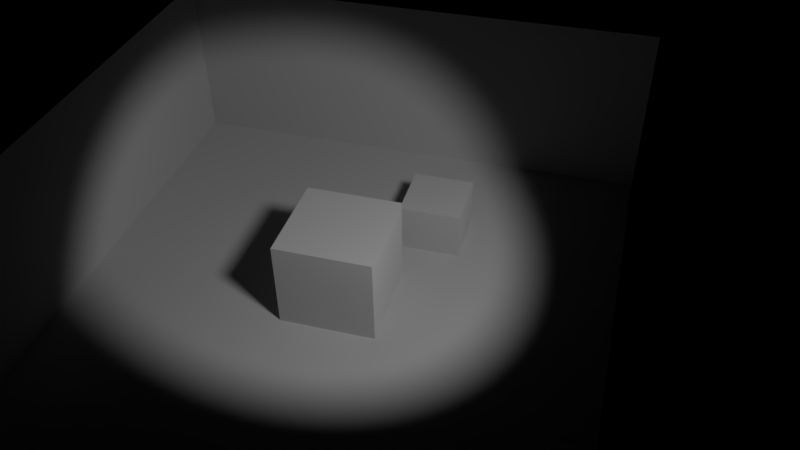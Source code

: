 # Source: bakingTest.blend  (saved by Blender 2.77.0; exported with 4.5.12 LTS)
import bpy
from mathutils import Matrix  # noqa: F401  (used for matrix-valued properties, if any)

bpy.ops.wm.read_factory_settings(use_empty=True)
scene = bpy.context.scene
scene.name = 'Scene'

# ---- collections
col_collection_1 = bpy.data.collections.new('Collection 1'); scene.collection.children.link(col_collection_1)

# ---- images (referenced by path relative to the original .blend; pixels are not part of the script)
import os
ASSET_DIR = os.environ.get("B2B_ASSET_DIR", "")  # directory of the original .blend (textures are referenced by path, not embedded)
HERE = os.path.dirname(os.path.abspath(__file__))  # packed textures are extracted next to this script under _unpacked/

def load_image(name, relpath, width, height, colorspace="sRGB"):
    """Load a texture the original file referenced (path relative to the .blend, or extracted next to this script)."""
    p = next((c for c in (os.path.join(HERE, relpath), os.path.join(ASSET_DIR, relpath)) if relpath and os.path.exists(c)), "")
    if p:
        img = bpy.data.images.load(p, check_existing=True)
        img.name = name
    else:  # same state as the original file: an image datablock whose file is absent (Cycles renders it pink)
        img = bpy.data.images.new(name, width, height)
        img.source = "FILE"
        img.filepath = "//" + (relpath or name)
    img.colorspace_settings.name = colorspace
    return img
img_untitled = load_image('Untitled', 'cyclesBakeTest.png', 1024, 1024, 'sRGB')

# ---- materials (node trees are filled in below, after node groups)
mat_material = bpy.data.materials.new('Material')
mat_material.alpha_threshold = 0.0
mat_material.roughness = 0.5

# ---- material node trees
mat_material.use_nodes = True; mat_material.node_tree.nodes.clear()
_N = mat_material.node_tree.nodes; _L = mat_material.node_tree.links
n0 = _N.new('ShaderNodeOutputMaterial'); n0.name = 'Material Output'; n0.location = (300, 300)
n1 = _N.new('ShaderNodeBsdfDiffuse'); n1.name = 'Diffuse BSDF'; n1.location = (-36, 335)
n1.inputs[1].default_value = 1.0
n2 = _N.new('ShaderNodeTexImage'); n2.name = 'Image Texture'; n2.location = (274, 107)
n2.width = 140
n2.image = img_untitled
_L.new(n1.outputs[0], n0.inputs[0])
n0.is_active_output = True

# ---- world
world_world = bpy.data.worlds.new('World'); scene.world = world_world
world_world.color = (0.0, 0.0, 0.0)
world_world.use_sun_shadow = False
world_world.sun_shadow_jitter_overblur = 0.0
world_world.cycles.sampling_method = 'MANUAL'

# ---- cameras
cam_camera = bpy.data.cameras.new('Camera')
cam_camera.clip_end = 100.0
cam_camera.lens = 35.0
cam_camera.sensor_width = 32.0
cam_camera.sensor_height = 18.0
cam_camera.display_size = 2.0
cam_camera.dof.focus_distance = 0.0

# ---- lights
light_spot = bpy.data.lights.new('Spot', 'SPOT')
light_spot.transmission_factor = 0.0
light_spot.energy = 100.0
light_spot.shadow_buffer_clip_start = 0.5
light_spot.shadow_soft_size = 0.238
light_spot.shadow_maximum_resolution = 0.006
light_spot.use_absolute_resolution = True
light_spot.cycles.max_bounces = 40

# ---- meshes
me_plane = bpy.data.meshes.new('Plane')
me_plane.from_pydata([(-1.952, -1.952, 0.0), (1.952, -1.952, 0.0), (-1.952, 1.952, 0.0), (1.952, 1.952, 0.0), (-0.3571, -0.3571, -0.04051), (-0.3571, -0.3571, 0.6737), (-0.3571, 0.3571, -0.04051), (-0.3571, 0.3571, 0.6737), (0.3571, -0.3571, -0.04051), (0.3571, -0.3571, 0.6737), (0.3571, 0.3571, -0.04051), (0.3571, 0.3571, 0.6737), (0.2503, 0.6615, -0.1), (0.2503, 0.6615, 0.373), (0.2503, 1.135, -0.1), (0.2503, 1.135, 0.373), (0.7234, 0.6615, -0.1), (0.7234, 0.6615, 0.373), (0.7234, 1.135, -0.1), (0.7234, 1.135, 0.373), (-1.952, -1.952, 1.393), (-1.952, 1.952, 1.393), (1.952, 1.952, 1.393), (-2.104, 2.047, -0.3374), (-2.104, -1.857, -0.3374), (1.8, -1.857, -0.3374), (1.8, 2.047, -0.3374), (-2.104, 2.047, 1.055), (-2.104, -1.857, 1.055), (1.8, 2.047, 1.055)], [], [(0, 1, 3, 2), (5, 7, 6, 4), (7, 11, 10, 6), (11, 9, 8, 10), (9, 5, 4, 8), (13, 15, 14, 12), (9, 11, 7, 5), (15, 19, 18, 14), (19, 17, 16, 18), (17, 13, 12, 16), (17, 19, 15, 13), (2, 3, 22, 21), (0, 2, 21, 20), (24, 23, 26, 25), (23, 27, 29, 26), (24, 28, 27, 23), (1, 25, 26, 3), (3, 26, 29, 22), (22, 29, 27, 21), (0, 24, 25, 1), (20, 28, 24, 0), (21, 27, 28, 20)])
_uv = me_plane.uv_layers.new(name='UVMap')
_uv.uv.foreach_set('vector', [0.4396, 0.4396, 0.4396, 0.003352, 0.003352, 0.003352, 0.003352, 0.4396, 0.348, 0.969, 0.348, 0.8892, 0.4274, 0.8892, 0.4274, 0.969, 0.1759, 0.8892, 0.2552, 0.8897, 0.2552, 0.9693, 0.1759, 0.9689, 0.2619, 0.969, 0.2619, 0.8892, 0.3413, 0.8892, 0.3413, 0.969, 0.1692, 0.9689, 0.08986, 0.9693, 0.08986, 0.8897, 0.1692, 0.8892, 0.8933, 0.7075, 0.8933, 0.6546, 0.9459, 0.6546, 0.9459, 0.7075, 0.003352, 0.8892, 0.08315, 0.8892, 0.08315, 0.969, 0.003352, 0.969, 0.9458, 0.6479, 0.8933, 0.6476, 0.8933, 0.5948, 0.9458, 0.5951, 0.9459, 0.7142, 0.9459, 0.767, 0.8933, 0.767, 0.8933, 0.7142, 0.9458, 0.5878, 0.8933, 0.5881, 0.8933, 0.5353, 0.9458, 0.535, 0.9462, 0.4754, 0.9462, 0.5283, 0.8933, 0.5283, 0.8933, 0.4754, 0.9966, 0.437, 0.9966, 0.003352, 0.8413, 0.004307, 0.8413, 0.4379, 0.601, 0.8986, 0.601, 0.4624, 0.4463, 0.4624, 0.4463, 0.8986, 0.003352, 0.4463, 0.003352, 0.8825, 0.4396, 0.8825, 0.4396, 0.4463, 0.6399, 0.004307, 0.4845, 0.003352, 0.4845, 0.437, 0.6399, 0.4379, 0.8406, 0.486, 0.6859, 0.486, 0.6859, 0.9223, 0.8406, 0.9223, 0.8866, 0.4754, 0.8473, 0.486, 0.8473, 0.9223, 0.8866, 0.9117, 0.6016, 0.4557, 0.6399, 0.4379, 0.4845, 0.437, 0.4463, 0.4548, 0.4463, 0.4548, 0.4845, 0.437, 0.4845, 0.003352, 0.4463, 0.02116, 0.6886, 0.06045, 0.6466, 0.05656, 0.7926, 0.4648, 0.8346, 0.4687, 0.8346, 0.007244, 0.7926, 0.003352, 0.6466, 0.05656, 0.6886, 0.06045, 0.6466, 0.9117, 0.6859, 0.9223, 0.6859, 0.486, 0.6466, 0.4754])
me_plane.materials.append(mat_material)
me_plane.use_remesh_preserve_volume = False
me_plane.use_remesh_preserve_attributes = False
me_plane.use_mirror_vertex_groups = False
me_plane.update()

# ---- objects
ob_camera = bpy.data.objects.new('Camera', cam_camera)
ob_spot = bpy.data.objects.new('Spot', light_spot)
ob_plane = bpy.data.objects.new('Plane', me_plane)

# ---- transforms, parenting, visibility, modifiers, constraints
ob_camera.location = (1.743, -4.408, 4.476)
ob_camera.rotation_euler = (0.8917, 0.01102, 0.2769)
ob_camera.lineart.crease_threshold = 0.0
ob_spot.location = (1.827, -1.519, 3.078)
ob_spot.rotation_euler = (0.7291, 0.3074, 0.4804)
ob_spot.lineart.crease_threshold = 0.0
ob_plane.location = (0.0, 0.0, 0.0)
ob_plane.lineart.crease_threshold = 0.0

# ---- collection membership
col_collection_1.objects.link(ob_camera)
col_collection_1.objects.link(ob_spot)
col_collection_1.objects.link(ob_plane)

# ---- scene / render settings (as saved in the file)
scene.camera = ob_camera
scene.frame_start = 1; scene.frame_end = 250; scene.frame_set(1)
scene.render.engine = 'CYCLES'
scene.render.resolution_percentage = 50
scene.render.dither_intensity = 0.0
scene.cycles.use_denoising = False
scene.cycles.samples = 25
scene.cycles.sampling_pattern = 'TABULATED_SOBOL'
scene.cycles.light_sampling_threshold = 0.0
scene.cycles.use_adaptive_sampling = False
scene.cycles.use_light_tree = False
scene.cycles.blur_glossy = 0.0
scene.cycles.sample_clamp_indirect = 0.0
scene.view_settings.view_transform = 'Standard'
bpy.context.view_layer.update()
